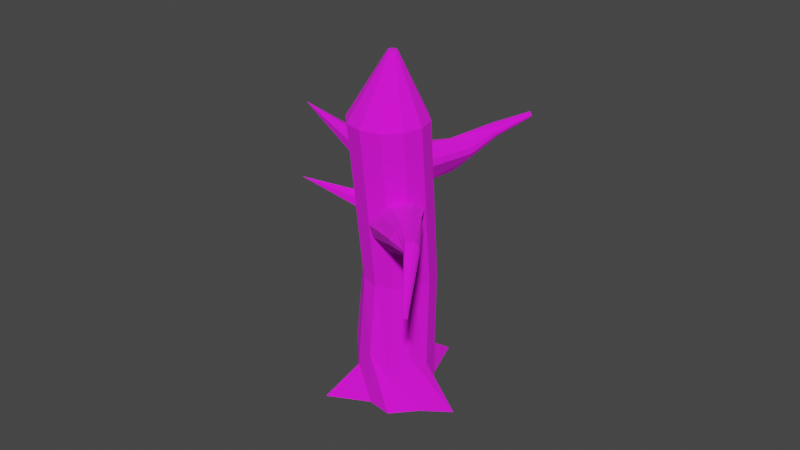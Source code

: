 # Source: Tree_2.blend  (saved by Blender 2.92.15; exported with 4.5.12 LTS)
import bpy
from mathutils import Matrix  # noqa: F401  (used for matrix-valued properties, if any)

bpy.ops.wm.read_factory_settings(use_empty=True)
scene = bpy.context.scene
scene.name = 'Scene'

# ---- collections
col_collection = bpy.data.collections.new('Collection'); scene.collection.children.link(col_collection)

# ---- images (referenced by path relative to the original .blend; pixels are not part of the script)
import os
ASSET_DIR = os.environ.get("B2B_ASSET_DIR", "")  # directory of the original .blend (textures are referenced by path, not embedded)
HERE = os.path.dirname(os.path.abspath(__file__))  # packed textures are extracted next to this script under _unpacked/

def load_image(name, relpath, width, height, colorspace="sRGB"):
    """Load a texture the original file referenced (path relative to the .blend, or extracted next to this script)."""
    p = next((c for c in (os.path.join(HERE, relpath), os.path.join(ASSET_DIR, relpath)) if relpath and os.path.exists(c)), "")
    if p:
        img = bpy.data.images.load(p, check_existing=True)
        img.name = name
    else:  # same state as the original file: an image datablock whose file is absent (Cycles renders it pink)
        img = bpy.data.images.new(name, width, height)
        img.source = "FILE"
        img.filepath = "//" + (relpath or name)
    img.colorspace_settings.name = colorspace
    return img
img_wood_bark_jpg = load_image('wood-bark.jpg', 'Tree 2 Texture.jpg', 1024, 1024, 'sRGB')

# ---- materials (node trees are filled in below, after node groups)
mat_material_001 = bpy.data.materials.new('Material.001')
mat_material_001.use_transparent_shadow = False

# ---- material node trees
mat_material_001.use_nodes = True; mat_material_001.node_tree.nodes.clear()
_N = mat_material_001.node_tree.nodes; _L = mat_material_001.node_tree.links
n0 = _N.new('ShaderNodeBsdfPrincipled'); n0.name = 'Principled BSDF'; n0.location = (10, 300)
n0.distribution = 'GGX'
n0.subsurface_method = 'BURLEY'
n0.inputs[2].default_value = 1.0
n0.inputs[3].default_value = 1.45
n0.inputs[27].default_value = (0.0, 0.0, 0.0, 1.0)
n0.inputs[28].default_value = 1.0
n1 = _N.new('ShaderNodeOutputMaterial'); n1.name = 'Material Output'; n1.location = (300, 300)
n2 = _N.new('ShaderNodeTexImage'); n2.name = 'Image Texture'; n2.location = (-285, 228)
n2.image = img_wood_bark_jpg
_L.new(n0.outputs[0], n1.inputs[0])
_L.new(n2.outputs[0], n0.inputs[0])
n1.is_active_output = True

# ---- world
world_world = bpy.data.worlds.new('World'); scene.world = world_world
world_world.use_nodes = True; world_world.node_tree.nodes.clear()
_N = world_world.node_tree.nodes; _L = world_world.node_tree.links
n0 = _N.new('ShaderNodeOutputWorld'); n0.name = 'World Output'; n0.location = (300, 300)
n1 = _N.new('ShaderNodeBackground'); n1.name = 'Background'; n1.location = (10, 300)
n1.inputs[0].default_value = (0.05088, 0.05088, 0.05088, 1.0)
_L.new(n1.outputs[0], n0.inputs[0])
n0.is_active_output = True
world_world.color = (0.05088, 0.05088, 0.05088)
world_world.use_sun_shadow = False
world_world.sun_shadow_jitter_overblur = 0.0

# ---- meshes
me_cone = bpy.data.meshes.new('Cone')
me_cone.from_pydata([(0.1054, -0.1868, -0.8345), (-0.2516, -0.2747, -3.555), (-0.3398, -0.2287, -3.6), (-0.2686, 0.2362, -3.669), (-0.3549, 0.1921, -3.695), (0.01517, -0.4293, -3.56), (0.008815, 0.4152, -3.752), (0.3308, -0.2535, -3.651), (0.3035, 0.2468, -3.762), (0.3876, 0.2077, -3.812), (0.376, -0.2301, -3.69), (1.699, 7.483, -6.118), (0.1226, 7.112, -6.835), (-0.2583, 6.959, -7.296), (-0.7095, 6.628, -8.526), (-1.389, 6.7, -7.774), (-2.17, 6.72, -7.202), (-2.135, 6.892, -6.438), (-2.748, 7.32, -5.1), (-1.664, 7.187, -5.384), (-1.094, 7.31, -5.179), (0.3207, 7.768, -3.969), (-0.01094, 7.348, -5.675), (0.8493, 3.417, -5.387), (0.7644, 3.283, -5.943), (0.4074, 3.14, -6.375), (-0.1262, 3.025, -6.567), (-0.6933, 2.97, -6.467), (-1.142, 2.989, -6.102), (-1.352, 3.077, -5.571), (-1.267, 3.211, -5.014), (-0.9101, 3.354, -4.582), (-0.3766, 3.469, -4.39), (0.08109, 4.329, -4.667), (0.6392, 3.505, -4.855), (0.3536, 5.412, -6.462), (-0.02722, 5.259, -6.923), (-0.652, 5.546, -7.217), (-1.201, 5.078, -7.021), (-1.782, 5.851, -6.797), (-1.904, 5.192, -6.065), (-1.906, 6.014, -5.621), (-1.433, 5.487, -5.011), (-0.8634, 5.61, -4.806), (-0.09965, 7.012, -4.929), (0.2201, 5.648, -5.302), (0.3593, 6.179, -6.006), (0.4996, -3.461, -4.025), (1.095, -1.497, -4.357), (0.4894, -3.478, -4.092), (1.004, -1.639, -4.95), (0.4464, -3.495, -4.144), (0.6235, -1.792, -5.411), (0.3821, -3.509, -4.167), (0.05441, -1.915, -5.616), (0.3138, -3.515, -4.155), (-0.5505, -1.973, -5.509), (0.2598, -3.513, -4.111), (-1.029, -1.953, -5.12), (0.2317, -3.503, -4.047), (-1.253, -1.859, -4.553), (0.2448, -3.486, -3.98), (-1.163, -1.717, -3.96), (0.2877, -3.469, -3.928), (-0.7818, -1.564, -3.499), (0.352, -3.455, -3.905), (-0.2126, -1.442, -3.294), (0.4203, -3.449, -3.917), (0.3923, -1.383, -3.401), (0.4743, -3.451, -3.961), (0.8709, -1.403, -3.79), (2.034, 0.2859, -4.619), (2.019, 0.4142, -4.74), (1.957, 0.7318, -5.116), (1.902, 0.6933, -5.28), (2.361, 0.2555, -5.541), (2.317, 0.07406, -5.588), (2.301, -0.1113, -5.539), (2.316, -0.2509, -5.407), (2.359, -0.3073, -5.229), (1.941, -0.1998, -4.884), (1.995, -0.08128, -4.764), (2.035, 0.08549, -4.721), (4.153, -0.7185, -6.07), (3.394, -0.142, -5.342), (4.147, -0.6668, -6.119), (3.383, -0.04362, -5.435), (4.147, -0.6665, -6.12), (3.354, -0.003908, -5.561), (4.137, -0.7, -6.132), (3.321, -0.0998, -5.612), (4.112, -0.7547, -6.187), (3.288, -0.1638, -5.687), (4.106, -0.7814, -6.194), (3.266, -0.2619, -5.713), (4.103, -0.8086, -6.187), (3.259, -0.3618, -5.687), (4.11, -0.8678, -6.131), (3.27, -0.4367, -5.617), (4.108, -0.9024, -6.118), (3.271, -0.5352, -5.556), (4.108, -0.9022, -6.118), (3.308, -0.4914, -5.431), (4.13, -0.8544, -6.07), (3.35, -0.4005, -5.34), (4.146, -0.7872, -6.052), (3.382, -0.2726, -5.307), (0.9431, 0.7307, -5.082), (0.8665, 0.05143, -4.277), (0.9385, -0.2473, -4.367), (0.7883, 0.3473, -4.169), (0.7884, 0.3453, -4.169), (0.8387, 0.5246, -4.365), (0.9294, 0.2686, -5.22), (1.039, -0.4026, -4.583), (1.04, -0.4029, -4.586), (0.9809, 0.7836, -4.835), (0.9206, 0.04073, -5.291), (0.9222, 0.04591, -5.29), (0.7864, 0.3462, -4.168), (0.935, -0.2002, -5.235), (0.9265, -0.04101, -5.273), (0.9647, -0.3924, -5.067), (0.9769, 0.8032, -4.858), (1.003, -0.4882, -4.83), (-0.8231, 0.2632, -6.731), (-1.07, 0.3971, -6.767), (-1.192, 0.518, -6.726), (-1.363, 0.7745, -6.678), (-1.83, 0.6351, -6.932), (-2.05, 0.2774, -6.776), (-2.052, 0.1049, -6.691), (-1.808, -0.04448, -6.654), (-1.675, -0.176, -6.699), (-1.201, -0.07362, -6.433), (-1.076, -0.03601, -6.553), (-0.8253, 0.1046, -6.653), (-3.53, 0.3022, -8.919), (-1.966, -0.1599, -7.73), (-3.558, 0.3673, -8.927), (-2.02, -0.03629, -7.747), (-3.559, 0.3679, -8.927), (-2.114, 0.0562, -7.715), (-3.577, 0.347, -8.902), (-2.176, 0.00443, -7.636), (-3.634, 0.3296, -8.847), (-2.253, -0.01078, -7.567), (-3.646, 0.3115, -8.829), (-2.297, -0.07782, -7.501), (-3.646, 0.2862, -8.816), (-2.299, -0.1712, -7.457), (-3.614, 0.2117, -8.806), (-2.259, -0.266, -7.446), (-3.612, 0.1778, -8.792), (-2.232, -0.3743, -7.416), (-3.611, 0.1776, -8.793), (-2.118, -0.3968, -7.489), (-3.561, 0.1927, -8.841), (-2.023, -0.3681, -7.581), (-3.531, 0.2384, -8.887), (-1.968, -0.2814, -7.669), (-0.0726, 0.5377, -6.082), (-0.1885, 0.8278, -6.121), (-0.4337, 0.2423, -5.967), (-0.4212, 1.049, -6.129), (-0.5402, 1.353, -6.17), (-0.7187, 0.1306, -5.828), (-0.8437, 1.649, -6.056), (-0.9971, 0.2327, -5.622), (-1.162, 0.5427, -5.416), (-1.121, 1.702, -5.824), (-1.308, 1.043, -5.16), (-1.286, 1.418, -5.315), (-1.942, 0.2664, -3.048), (-1.123, 0.6418, -4.349), (-1.132, 0.9205, -4.413), (-0.9969, 0.5365, -4.167), (-0.9994, 1.055, -4.268), (-0.8837, 0.9083, -4.091), (-0.8886, 0.6668, -4.053)], [], [(3, 1, 2, 4), (5, 1, 3, 6, 8, 7), (8, 9, 10, 7), (0, 9, 8, 6), (9, 0, 10), (7, 10, 0, 5), (5, 0, 2, 1), (4, 2, 0), (4, 0, 6, 3), (34, 70, 48, 23), (25, 52, 54, 26), (26, 54, 56, 27), (27, 56, 58, 28), (28, 58, 60, 29), (29, 60, 62, 30), (30, 62, 64, 31), (31, 64, 66, 32), (32, 66, 68, 33), (33, 68, 70, 34), (23, 48, 50, 24), (24, 50, 52, 25), (45, 34, 23, 46), (44, 33, 34, 45), (43, 32, 33, 44), (42, 31, 32, 43), (41, 30, 31, 42), (40, 29, 30, 41), (39, 28, 29, 40), (38, 27, 28, 39), (37, 26, 27, 38), (36, 25, 26, 37), (35, 24, 25, 36), (46, 23, 24, 35), (11, 46, 35, 12), (12, 35, 36, 13), (13, 36, 37, 14), (14, 37, 38, 15), (15, 38, 39, 16), (16, 39, 40, 17), (17, 40, 41, 18), (18, 41, 42, 19), (19, 42, 43, 20), (20, 43, 44, 21), (21, 44, 45, 22), (22, 45, 46, 11), (50, 48, 47, 49), (52, 50, 49, 51), (54, 52, 51, 53), (56, 54, 53, 55), (58, 56, 55, 57), (60, 58, 57, 59), (62, 60, 59, 61), (64, 62, 61, 63), (66, 64, 63, 65), (68, 66, 65, 67), (70, 68, 67, 69), (48, 70, 69, 47), (49, 47, 69, 67, 65, 63, 61, 59, 57, 55, 53, 51), (83, 105, 103, 101, 99, 97, 95, 93, 91, 89, 87, 85), (74, 73, 88, 90), (75, 74, 90, 92), (76, 75, 92, 94), (77, 76, 94, 96), (78, 77, 96, 98), (79, 78, 98, 100), (80, 79, 100, 102), (81, 80, 102, 104), (82, 81, 104, 106), (72, 71, 84, 86), (73, 72, 86, 88), (83, 85, 86, 84), (85, 87, 88, 86), (87, 89, 90, 88), (89, 91, 92, 90), (91, 93, 94, 92), (93, 95, 96, 94), (95, 97, 98, 96), (97, 99, 100, 98), (99, 101, 102, 100), (101, 103, 104, 102), (103, 105, 106, 104), (105, 83, 84, 106), (71, 82, 106, 84), (109, 108, 111, 110, 112, 116, 115, 114), (119, 110, 111), (116, 123, 107, 113, 118, 121, 120, 122, 124, 115), (121, 118, 117), (119, 71, 72, 112, 110), (108, 82, 71, 119, 111), (123, 73, 74, 107), (107, 74, 75, 113), (76, 117, 118, 113, 75), (77, 120, 121, 117, 76), (78, 122, 120, 77), (79, 124, 122, 78), (80, 114, 115, 124, 79), (114, 80, 81, 109), (109, 81, 82, 108), (112, 72, 73, 123, 116), (137, 159, 157, 155, 153, 151, 149, 147, 145, 143, 141, 139), (128, 127, 142, 144), (129, 128, 144, 146), (130, 129, 146, 148), (131, 130, 148, 150), (132, 131, 150, 152), (133, 132, 152, 154), (134, 133, 154, 156), (135, 134, 156, 158), (136, 135, 158, 160), (126, 125, 138, 140), (127, 126, 140, 142), (137, 139, 140, 138), (139, 141, 142, 140), (141, 143, 144, 142), (143, 145, 146, 144), (145, 147, 148, 146), (147, 149, 150, 148), (149, 151, 152, 150), (151, 153, 154, 152), (153, 155, 156, 154), (155, 157, 158, 156), (157, 159, 160, 158), (159, 137, 138, 160), (125, 136, 160, 138), (125, 126, 164, 162), (136, 125, 162, 161), (127, 128, 167, 165), (167, 128, 129, 170), (170, 129, 130, 172), (130, 131, 171, 172), (171, 131, 132, 169), (169, 132, 133, 168), (134, 166, 168, 133), (166, 134, 135, 163), (135, 136, 161, 163), (127, 165, 164, 126), (176, 174, 175, 177, 178, 179), (173, 178, 177), (173, 179, 178), (173, 176, 179), (173, 174, 176), (173, 175, 174), (173, 177, 175)])
_uv = me_cone.uv_layers.new(name='UVMap')
_uv.uv.foreach_set('vector', [0.4933, 0.8341, 0.4933, 0.868, 0.4879, 0.8642, 0.4878, 0.8362, 0.746, 0.882, 0.7612, 0.893, 0.7612, 0.9267, 0.7447, 0.9377, 0.7278, 0.9257, 0.7272, 0.8927, 0.7278, 0.9257, 0.7212, 0.9238, 0.7235, 0.8946, 0.7272, 0.8927, 0.05423, 0.7412, 0.02598, 0.8851, 0.02291, 0.8791, 0.009843, 0.8653, 0.02598, 0.8851, 0.05423, 0.7412, 0.05423, 0.8772, 0.1429, 0.744, 0.1459, 0.7412, 0.1459, 0.9268, 0.1208, 0.7514, 0.4239, 0.8737, 0.4681, 0.7381, 0.4449, 0.8884, 0.4404, 0.8831, 0.4681, 0.8888, 0.4449, 0.8884, 0.4681, 0.7381, 0.07391, 0.9282, 0.1011, 0.7412, 0.1011, 0.934, 0.08028, 0.927, 0.8353, 0.464, 0.8583, 0.1408, 0.8937, 0.1428, 0.8685, 0.4659, 0.4061, 0.4596, 0.4315, 0.135, 0.4677, 0.1343, 0.44, 0.4589, 0.04068, 0.46, 0.04914, 0.1368, 0.08454, 0.1363, 0.07387, 0.4596, 0.07387, 0.4596, 0.08454, 0.1363, 0.1244, 0.1348, 0.1112, 0.4581, 0.1112, 0.4581, 0.1244, 0.1348, 0.1581, 0.1326, 0.1428, 0.4561, 0.5628, 0.3912, 0.61, 0.1243, 0.6406, 0.1431, 0.5915, 0.4088, 0.5915, 0.4088, 0.6406, 0.1431, 0.6791, 0.1539, 0.6276, 0.4189, 0.6276, 0.4189, 0.6791, 0.1539, 0.7151, 0.1538, 0.6613, 0.4188, 0.7673, 0.4516, 0.7857, 0.1275, 0.8188, 0.1352, 0.7912, 0.5115, 0.7912, 0.5115, 0.8188, 0.1352, 0.8583, 0.1408, 0.8353, 0.464, 0.3381, 0.4585, 0.359, 0.1339, 0.3917, 0.1349, 0.3688, 0.4594, 0.3688, 0.4594, 0.3917, 0.1349, 0.4315, 0.135, 0.4061, 0.4596, 0.8092, 0.6035, 0.8353, 0.464, 0.8685, 0.4659, 0.839, 0.6464, 0.7627, 0.684, 0.7912, 0.5115, 0.8353, 0.464, 0.8092, 0.6035, 0.7366, 0.5903, 0.7673, 0.4516, 0.7912, 0.5115, 0.7627, 0.684, 0.585, 0.5441, 0.6276, 0.4189, 0.6613, 0.4188, 0.621, 0.544, 0.5359, 0.5714, 0.5915, 0.4088, 0.6276, 0.4189, 0.585, 0.5441, 0.516, 0.5145, 0.5628, 0.3912, 0.5915, 0.4088, 0.5359, 0.5714, 0.1288, 0.6524, 0.1112, 0.4581, 0.1428, 0.4561, 0.1606, 0.5999, 0.08708, 0.6037, 0.07387, 0.4596, 0.1112, 0.4581, 0.1288, 0.6524, 0.05269, 0.6314, 0.04068, 0.46, 0.07387, 0.4596, 0.08708, 0.6037, 0.4162, 0.6034, 0.4061, 0.4596, 0.44, 0.4589, 0.4524, 0.63, 0.3765, 0.6032, 0.3688, 0.4594, 0.4061, 0.4596, 0.4162, 0.6034, 0.3437, 0.6439, 0.3381, 0.4585, 0.3688, 0.4594, 0.3765, 0.6032, 0.269, 0.7184, 0.3437, 0.6439, 0.3765, 0.6032, 0.3764, 0.7167, 0.3764, 0.7167, 0.3765, 0.6032, 0.4162, 0.6034, 0.4162, 0.7169, 0.4162, 0.7169, 0.4162, 0.6034, 0.4524, 0.63, 0.4963, 0.7184, 0.009843, 0.7215, 0.05269, 0.6314, 0.08708, 0.6037, 0.07418, 0.7186, 0.07418, 0.7186, 0.08708, 0.6037, 0.1288, 0.6524, 0.1368, 0.7163, 0.1368, 0.7163, 0.1288, 0.6524, 0.1606, 0.5999, 0.1648, 0.7133, 0.1648, 0.7133, 0.1606, 0.5999, 0.1807, 0.6429, 0.2493, 0.7215, 0.5198, 0.6747, 0.5359, 0.5714, 0.585, 0.5441, 0.5584, 0.6394, 0.5584, 0.6394, 0.585, 0.5441, 0.621, 0.544, 0.5944, 0.6394, 0.5944, 0.6394, 0.621, 0.544, 0.6524, 0.6074, 0.7151, 0.6627, 0.7348, 0.7219, 0.7627, 0.684, 0.8092, 0.6035, 0.7941, 0.7149, 0.7941, 0.7149, 0.8092, 0.6035, 0.839, 0.6464, 0.8937, 0.7364, 0.3917, 0.1349, 0.359, 0.1339, 0.4014, 0.009844, 0.4051, 0.009956, 0.4315, 0.135, 0.3917, 0.1349, 0.4051, 0.009956, 0.4096, 0.009974, 0.4677, 0.1343, 0.4315, 0.135, 0.4096, 0.009974, 0.4137, 0.009892, 0.08454, 0.1363, 0.04914, 0.1368, 0.08133, 0.01032, 0.08533, 0.01027, 0.1244, 0.1348, 0.08454, 0.1363, 0.08533, 0.01027, 0.08983, 0.01009, 0.1581, 0.1326, 0.1244, 0.1348, 0.08983, 0.01009, 0.09376, 0.009844, 0.6406, 0.1431, 0.61, 0.1243, 0.7017, 0.009843, 0.7053, 0.01194, 0.6791, 0.1539, 0.6406, 0.1431, 0.7053, 0.01194, 0.7097, 0.01315, 0.7151, 0.1538, 0.6791, 0.1539, 0.7097, 0.01315, 0.7137, 0.01315, 0.8188, 0.1352, 0.7857, 0.1275, 0.8613, 0.009844, 0.865, 0.01071, 0.8583, 0.1408, 0.8188, 0.1352, 0.865, 0.01071, 0.8694, 0.01134, 0.8937, 0.1428, 0.8583, 0.1408, 0.8694, 0.01134, 0.8734, 0.01157, 0.2284, 0.8754, 0.2306, 0.8715, 0.2345, 0.8693, 0.2389, 0.8693, 0.2428, 0.8716, 0.245, 0.8755, 0.245, 0.88, 0.2429, 0.884, 0.2389, 0.8861, 0.2345, 0.8861, 0.2306, 0.8838, 0.2284, 0.8799, 0.7506, 0.7628, 0.7529, 0.7589, 0.7568, 0.7564, 0.7612, 0.7561, 0.7612, 0.7561, 0.7602, 0.7582, 0.76, 0.7632, 0.7591, 0.7647, 0.7576, 0.7657, 0.7526, 0.7661, 0.7504, 0.7672, 0.7504, 0.7671, 0.7521, 0.8623, 0.7429, 0.8577, 0.7348, 0.8016, 0.7416, 0.7991, 0.7612, 0.8376, 0.7521, 0.8623, 0.7416, 0.7991, 0.7479, 0.7991, 0.298, 0.8664, 0.2882, 0.8684, 0.3083, 0.8081, 0.3136, 0.8069, 0.3103, 0.8661, 0.298, 0.8664, 0.3136, 0.8069, 0.3202, 0.8066, 0.3219, 0.8676, 0.3103, 0.8661, 0.3202, 0.8066, 0.3264, 0.8073, 0.3295, 0.8706, 0.3219, 0.8676, 0.3264, 0.8073, 0.3338, 0.8078, 0.37, 0.8098, 0.3828, 0.841, 0.3849, 0.8992, 0.3762, 0.899, 0.3605, 0.8118, 0.37, 0.8098, 0.3762, 0.899, 0.3689, 0.9006, 0.9589, 0.3981, 0.9691, 0.4, 0.9749, 0.4932, 0.9671, 0.4918, 0.938, 0.394, 0.9476, 0.3913, 0.9583, 0.4922, 0.9509, 0.4943, 0.9134, 0.4026, 0.938, 0.394, 0.9509, 0.4943, 0.9469, 0.4976, 0.9814, 0.566, 0.9776, 0.5671, 0.9509, 0.4943, 0.9583, 0.4922, 0.9776, 0.5671, 0.9775, 0.5671, 0.9469, 0.4976, 0.9509, 0.4943, 0.4917, 0.8134, 0.4902, 0.8144, 0.4878, 0.741, 0.4917, 0.7381, 0.7526, 0.7661, 0.7576, 0.7657, 0.7479, 0.7991, 0.7416, 0.7991, 0.3303, 0.7385, 0.3317, 0.7382, 0.3136, 0.8069, 0.3083, 0.8081, 0.3317, 0.7382, 0.3335, 0.7381, 0.3202, 0.8066, 0.3136, 0.8069, 0.3335, 0.7381, 0.3384, 0.7388, 0.3264, 0.8073, 0.3202, 0.8066, 0.3384, 0.7388, 0.3408, 0.7388, 0.3338, 0.8078, 0.3264, 0.8073, 0.4042, 0.9566, 0.4042, 0.9566, 0.3762, 0.899, 0.3849, 0.8992, 0.4042, 0.9566, 0.4003, 0.9574, 0.3689, 0.9006, 0.3762, 0.899, 0.9902, 0.5666, 0.986, 0.5658, 0.9671, 0.4918, 0.9749, 0.4932, 0.986, 0.5658, 0.9814, 0.566, 0.9583, 0.4922, 0.9671, 0.4918, 0.9476, 0.3913, 0.9589, 0.3981, 0.9671, 0.4918, 0.9583, 0.4922, 0.1842, 0.9079, 0.1754, 0.8907, 0.1657, 0.874, 0.1657, 0.8739, 0.1748, 0.8597, 0.1986, 0.8361, 0.1986, 0.9142, 0.1984, 0.9142, 0.1656, 0.8739, 0.1657, 0.8739, 0.1657, 0.874, 0.8578, 0.9496, 0.8567, 0.9505, 0.8438, 0.9448, 0.8311, 0.9174, 0.8248, 0.9042, 0.8247, 0.8994, 0.825, 0.8905, 0.8319, 0.8807, 0.8436, 0.8769, 0.8578, 0.8835, 0.8247, 0.8994, 0.8248, 0.9042, 0.8246, 0.904, 0.956, 0.3117, 0.9476, 0.3913, 0.938, 0.394, 0.9419, 0.3201, 0.9559, 0.3118, 0.9728, 0.3237, 0.9589, 0.3981, 0.9476, 0.3913, 0.956, 0.3117, 0.956, 0.3118, 0.1797, 0.7651, 0.1828, 0.8164, 0.1719, 0.8143, 0.1656, 0.7636, 0.2731, 0.9662, 0.269, 0.9083, 0.2882, 0.8684, 0.2975, 0.9552, 0.298, 0.8664, 0.3095, 0.9498, 0.3092, 0.9498, 0.2975, 0.9552, 0.2882, 0.8684, 0.3103, 0.8661, 0.3252, 0.9472, 0.3148, 0.9488, 0.3095, 0.9498, 0.298, 0.8664, 0.3219, 0.8676, 0.3408, 0.9485, 0.3252, 0.9472, 0.3103, 0.8661, 0.3828, 0.841, 0.3901, 0.7495, 0.4042, 0.7541, 0.3939, 0.8435, 0.37, 0.8098, 0.3736, 0.747, 0.3737, 0.7471, 0.3901, 0.7495, 0.3828, 0.841, 0.3736, 0.747, 0.37, 0.8098, 0.3605, 0.8118, 0.3612, 0.7381, 0.9902, 0.3346, 0.9691, 0.4, 0.9589, 0.3981, 0.9728, 0.3237, 0.2087, 0.7412, 0.2087, 0.803, 0.1828, 0.8164, 0.1797, 0.7651, 0.1813, 0.7643, 0.8863, 0.8915, 0.8823, 0.8892, 0.88, 0.8852, 0.88, 0.8806, 0.8801, 0.8805, 0.8822, 0.8815, 0.8875, 0.8815, 0.8891, 0.8824, 0.89, 0.884, 0.89, 0.8893, 0.891, 0.8914, 0.8909, 0.8915, 0.5625, 0.8961, 0.5461, 0.8964, 0.5447, 0.804, 0.5406, 0.8037, 0.6693, 0.8026, 0.6774, 0.7684, 0.669, 0.8594, 0.6629, 0.8601, 0.6432, 0.8115, 0.6693, 0.8026, 0.6629, 0.8601, 0.6563, 0.8602, 0.941, 0.1281, 0.9498, 0.1294, 0.9315, 0.1797, 0.9268, 0.1791, 0.9253, 0.1187, 0.941, 0.1281, 0.9268, 0.1791, 0.9203, 0.1785, 0.9134, 0.1175, 0.9253, 0.1187, 0.9203, 0.1785, 0.9137, 0.1776, 0.9439, 0.7944, 0.9375, 0.7593, 0.9498, 0.7004, 0.9579, 0.7026, 0.9552, 0.7961, 0.9439, 0.7944, 0.9579, 0.7026, 0.9665, 0.7038, 0.9712, 0.8063, 0.9552, 0.7961, 0.9665, 0.7038, 0.9738, 0.7042, 0.5383, 0.8975, 0.5271, 0.9072, 0.5304, 0.8055, 0.5387, 0.8049, 0.5461, 0.8964, 0.5383, 0.8975, 0.5387, 0.8049, 0.5447, 0.804, 0.5953, 0.6947, 0.5997, 0.6944, 0.5387, 0.8049, 0.5304, 0.8055, 0.5997, 0.6944, 0.5998, 0.6944, 0.5447, 0.804, 0.5387, 0.8049, 0.6951, 0.9717, 0.6927, 0.9717, 0.669, 0.8594, 0.6763, 0.8593, 0.6927, 0.9717, 0.6878, 0.9722, 0.6629, 0.8601, 0.669, 0.8594, 0.6878, 0.9722, 0.6859, 0.9722, 0.6563, 0.8602, 0.6629, 0.8601, 0.6859, 0.9722, 0.6845, 0.9721, 0.6511, 0.8599, 0.6563, 0.8602, 0.9831, 0.292, 0.978, 0.2913, 0.9203, 0.1785, 0.9268, 0.1791, 0.978, 0.2913, 0.9762, 0.2911, 0.9137, 0.1776, 0.9203, 0.1785, 0.9673, 0.5868, 0.9674, 0.5868, 0.9579, 0.7026, 0.9498, 0.7004, 0.9674, 0.5868, 0.9719, 0.5875, 0.9665, 0.7038, 0.9579, 0.7026, 0.9719, 0.5875, 0.9757, 0.5877, 0.9738, 0.7042, 0.9665, 0.7038, 0.5908, 0.6948, 0.5953, 0.6947, 0.5304, 0.8055, 0.5218, 0.8057, 0.5271, 0.9072, 0.516, 0.9074, 0.5218, 0.8057, 0.5304, 0.8055, 0.5271, 0.9072, 0.5383, 0.8975, 0.5603, 0.9666, 0.5445, 0.9726, 0.516, 0.9074, 0.5271, 0.9072, 0.5445, 0.9726, 0.5249, 0.9737, 0.5461, 0.8964, 0.5625, 0.8961, 0.5998, 0.9632, 0.5809, 0.9656, 0.6951, 0.7034, 0.6774, 0.7684, 0.6693, 0.8026, 0.6774, 0.7047, 0.6774, 0.7047, 0.6693, 0.8026, 0.6432, 0.8115, 0.6396, 0.6944, 0.6432, 0.8115, 0.6336, 0.8108, 0.6194, 0.6948, 0.6396, 0.6944, 0.9831, 0.009843, 0.941, 0.1281, 0.9253, 0.1187, 0.9484, 0.02397, 0.9484, 0.02397, 0.9253, 0.1187, 0.9134, 0.1175, 0.9241, 0.03198, 0.9439, 0.7944, 0.9342, 0.8452, 0.9134, 0.8418, 0.9375, 0.7593, 0.9342, 0.8452, 0.9439, 0.7944, 0.9552, 0.7961, 0.9534, 0.855, 0.9552, 0.7961, 0.9712, 0.8063, 0.9757, 0.8723, 0.9534, 0.855, 0.5461, 0.8964, 0.5809, 0.9656, 0.5603, 0.9666, 0.5383, 0.8975, 0.01632, 0.9354, 0.009844, 0.921, 0.01872, 0.9048, 0.03408, 0.9062, 0.0383, 0.9222, 0.02955, 0.9354, 0.8049, 0.8668, 0.7809, 0.7664, 0.7902, 0.7561, 0.8937, 0.8608, 0.88, 0.7641, 0.8937, 0.7561, 0.8478, 0.7561, 0.8364, 0.8516, 0.8246, 0.8502, 0.8478, 0.7561, 0.8478, 0.8572, 0.8364, 0.8516, 0.2436, 0.7412, 0.2436, 0.8496, 0.2284, 0.839, 0.8049, 0.8668, 0.7902, 0.7561, 0.8049, 0.7565])
me_cone.materials.append(mat_material_001)
me_cone.use_remesh_fix_poles = True
me_cone.use_remesh_preserve_attributes = False
me_cone.use_mirror_vertex_groups = False
me_cone.update()

# ---- objects
ob_cone_001 = bpy.data.objects.new('Cone.001', me_cone)

# ---- transforms, parenting, visibility, modifiers, constraints
ob_cone_001.location = (-4.722, 0.1681, 8.322)
ob_cone_001.rotation_euler = (-1.355, -0.132, 1.458)
ob_cone_001.lineart.crease_threshold = 0.0

# ---- collection membership
col_collection.objects.link(ob_cone_001)

# ---- scene / render settings (as saved in the file)
scene.frame_start = 1; scene.frame_end = 250; scene.frame_set(1)
scene.render.engine = 'BLENDER_EEVEE_NEXT'
scene.cycles.use_denoising = False
scene.cycles.samples = 128
scene.cycles.sampling_pattern = 'TABULATED_SOBOL'
scene.cycles.use_adaptive_sampling = False
scene.cycles.use_light_tree = False
scene.view_settings.view_transform = 'Filmic'
bpy.context.view_layer.update()

# ---- added for rendering (the .blend has no active camera and no usable light): camera, sun
cam_auto = bpy.data.cameras.new('AutoCamera')
cam_auto.lens = 50.0
cam_auto.sensor_width = 36.0
cam_auto.clip_end = 1000.0
ob_auto_camera = bpy.data.objects.new('AutoCamera', cam_auto)
scene.collection.objects.link(ob_auto_camera)
ob_auto_camera.location = (18.3479, -22.1142, 20.2283)
ob_auto_camera.rotation_euler = (1.09748, -7.21219e-08, 0.694738)
scene.camera = ob_auto_camera
light_auto_sun = bpy.data.lights.new('AutoSun', 'SUN')
light_auto_sun.energy = 3.0
light_auto_sun.angle = 0.0523599
ob_auto_sun = bpy.data.objects.new('AutoSun', light_auto_sun)
scene.collection.objects.link(ob_auto_sun)
ob_auto_sun.rotation_euler = (0.872665, 0.174533, 0.523599)
bpy.context.view_layer.update()
